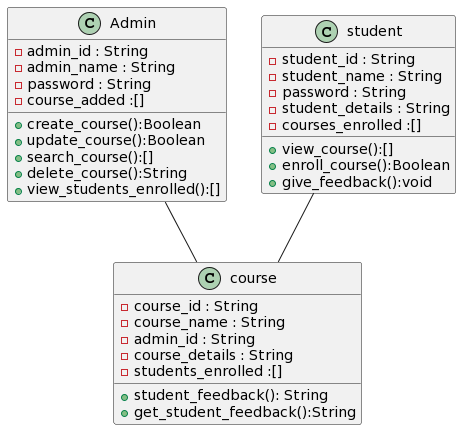

The diagram above was rendered by PlantUML. Its source (embedded in the PNG):
@startuml
class Admin {
  -admin_id : String
  -admin_name : String
  -password : String
  -course_added :[]
  

  +create_course():Boolean
  +update_course():Boolean
  +search_course():[]
  +delete_course():String
  +view_students_enrolled():[]
}

class student {
   -student_id : String
   -student_name : String
   -password : String
   -student_details : String
   -courses_enrolled :[]
    

   +view_course():[]
   +enroll_course():Boolean
   +give_feedback():void
}

class course {
   -course_id : String
   -course_name : String
   -admin_id : String
   -course_details : String
   -students_enrolled :[]



   +student_feedback(): String  
   +get_student_feedback():String
   


}
Admin -- course
student -- course
@enduml